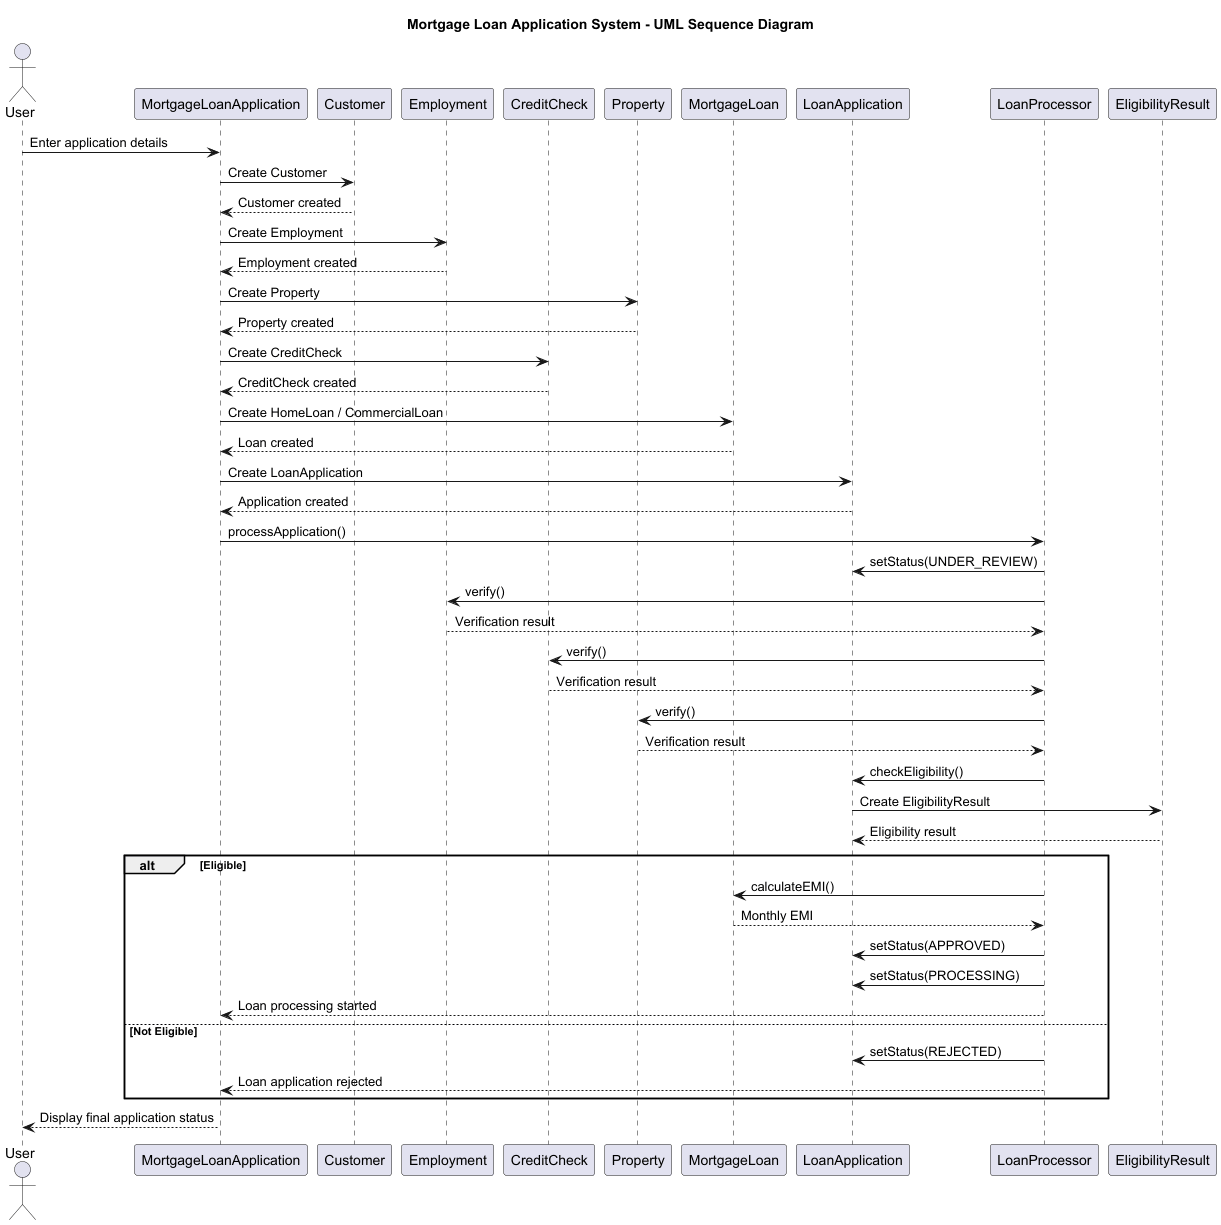

The diagram above was rendered by PlantUML. Its source (embedded in the PNG):
@startuml

title Mortgage Loan Application System - UML Sequence Diagram

actor User

participant "MortgageLoanApplication" as App
participant "Customer" as Customer
participant "Employment" as Employment
participant "CreditCheck" as Credit
participant "Property" as Property
participant "MortgageLoan" as Loan
participant "LoanApplication" as LoanApp
participant "LoanProcessor" as Processor
participant "EligibilityResult" as Result

User -> App : Enter application details

App -> Customer : Create Customer
Customer --> App : Customer created

App -> Employment : Create Employment
Employment --> App : Employment created

App -> Property : Create Property
Property --> App : Property created

App -> Credit : Create CreditCheck
Credit --> App : CreditCheck created

App -> Loan : Create HomeLoan / CommercialLoan
Loan --> App : Loan created

App -> LoanApp : Create LoanApplication
LoanApp --> App : Application created

App -> Processor : processApplication()

Processor -> LoanApp : setStatus(UNDER_REVIEW)

Processor -> Employment : verify()
Employment --> Processor : Verification result

Processor -> Credit : verify()
Credit --> Processor : Verification result

Processor -> Property : verify()
Property --> Processor : Verification result

Processor -> LoanApp : checkEligibility()

LoanApp -> Result : Create EligibilityResult
Result --> LoanApp : Eligibility result

alt Eligible

    Processor -> Loan : calculateEMI()
    Loan --> Processor : Monthly EMI

    Processor -> LoanApp : setStatus(APPROVED)
    Processor -> LoanApp : setStatus(PROCESSING)

    Processor --> App : Loan processing started

else Not Eligible

    Processor -> LoanApp : setStatus(REJECTED)

    Processor --> App : Loan application rejected

end

App --> User : Display final application status

@enduml